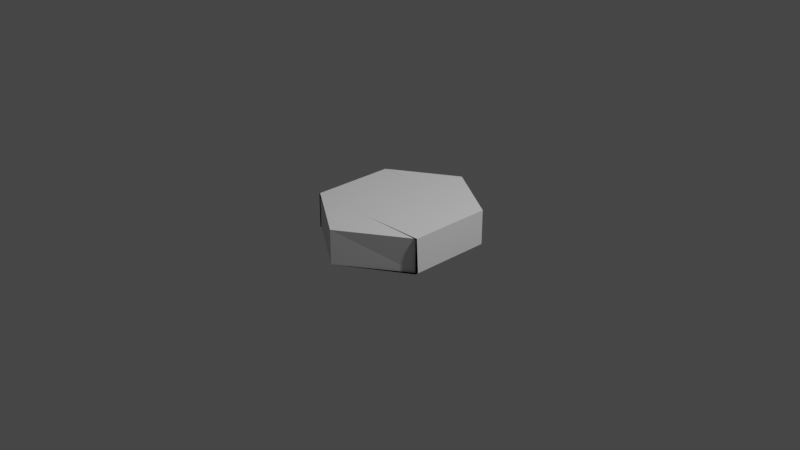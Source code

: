 # Source: hexagon.blend  (saved by Blender 3.1.7; exported with 4.5.12 LTS)
import bpy
from mathutils import Matrix  # noqa: F401  (used for matrix-valued properties, if any)

bpy.ops.wm.read_factory_settings(use_empty=True)
scene = bpy.context.scene
scene.name = 'Scene'

# ---- collections
col_collection = bpy.data.collections.new('Collection'); scene.collection.children.link(col_collection)

# ---- world
world_world = bpy.data.worlds.new('World'); scene.world = world_world
world_world.use_nodes = True; world_world.node_tree.nodes.clear()
_N = world_world.node_tree.nodes; _L = world_world.node_tree.links
n0 = _N.new('ShaderNodeOutputWorld'); n0.name = 'World Output'; n0.location = (300, 300)
n1 = _N.new('ShaderNodeBackground'); n1.name = 'Background'; n1.location = (10, 300)
n1.inputs[0].default_value = (0.05088, 0.05088, 0.05088, 1.0)
_L.new(n1.outputs[0], n0.inputs[0])
n0.is_active_output = True
world_world.color = (0.05088, 0.05088, 0.05088)
world_world.use_sun_shadow = False
world_world.sun_shadow_jitter_overblur = 0.0

# ---- cameras
cam_camera = bpy.data.cameras.new('Camera')
cam_camera.clip_end = 100.0
cam_camera.ortho_scale = 7.314

# ---- lights
light_light = bpy.data.lights.new('Light', 'POINT')
light_light.transmission_factor = 0.0
light_light.energy = 1000.0
light_light.shadow_soft_size = 0.1
light_light.shadow_maximum_resolution = 0.006
light_light.use_absolute_resolution = True

# ---- meshes
me_cube_001 = bpy.data.meshes.new('Cube.001')
me_cube_001.from_pydata([(-1.0, -0.4883, -1.0), (-1.0, -0.4883, 1.0), (-1.0, 0.5101, -1.0), (-1.0, 0.5101, 1.0), (1.0, -0.4612, -1.0), (1.0, -0.4806, 1.0), (1.0, 0.5171, -1.0), (1.0, 0.5171, 1.0), (0.0, 1.0, -1.0), (0.0, 1.0, 1.0), (0.0, -1.0, -1.0), (0.0, -1.0, 1.0), (-1.0, 0.0, -1.0), (-1.0, 0.0, 1.0), (1.0, 0.0, -1.0), (1.0, 0.0, 1.0), (0.0, 0.0, 1.0), (0.0, 0.0, -1.0), (-1.0, -0.5018, -1.0), (1.0, -0.5, 1.0), (0.0, -0.5, 1.0), (0.0, -0.5, -1.0), (-1.0, -0.5, 1.0), (1.0, -0.5, -1.0), (-1.0, 0.5131, 1.0), (1.0, 0.5131, -1.0), (-1.0, 0.5131, -1.0), (1.0, 0.5131, 1.0), (0.0, 0.5131, 1.0), (0.0, 0.5131, -1.0)], [], [(26, 24, 3, 2), (8, 9, 7, 6), (23, 19, 5, 4), (10, 11, 1, 0), (21, 23, 4, 10), (20, 22, 1, 11), (19, 20, 11, 5), (18, 21, 10, 0), (4, 5, 11, 10), (2, 3, 9, 8), (26, 29, 17, 12), (27, 28, 16, 15), (28, 24, 13, 16), (29, 25, 14, 17), (25, 27, 15, 14), (18, 22, 13, 12), (0, 1, 22, 18), (12, 17, 21, 18), (15, 16, 20, 19), (16, 13, 22, 20), (17, 14, 23, 21), (14, 15, 19, 23), (6, 7, 27, 25), (8, 6, 25, 29), (9, 3, 24, 28), (7, 9, 28, 27), (2, 8, 29, 26), (12, 13, 24, 26)])
_uv = me_cube_001.uv_layers.new(name='UVMap')
_uv.uv.foreach_set('vector', [0.375, 0.1891, 0.625, 0.1891, 0.625, 0.25, 0.375, 0.25, 0.375, 0.375, 0.625, 0.375, 0.625, 0.5, 0.375, 0.5, 0.375, 0.6875, 0.625, 0.6875, 0.625, 0.75, 0.375, 0.7476, 0.375, 0.875, 0.625, 0.875, 0.625, 1.0, 0.375, 1.0, 0.25, 0.6875, 0.375, 0.6875, 0.375, 0.7476, 0.25, 0.75, 0.75, 0.6875, 0.875, 0.6875, 0.875, 0.75, 0.75, 0.75, 0.625, 0.6875, 0.75, 0.6875, 0.75, 0.75, 0.625, 0.75, 0.125, 0.6875, 0.25, 0.6875, 0.25, 0.75, 0.125, 0.75, 0.375, 0.7476, 0.625, 0.75, 0.625, 0.875, 0.375, 0.875, 0.375, 0.25, 0.625, 0.25, 0.625, 0.375, 0.375, 0.375, 0.125, 0.5609, 0.25, 0.5609, 0.25, 0.625, 0.125, 0.625, 0.625, 0.5609, 0.75, 0.5609, 0.75, 0.625, 0.625, 0.625, 0.75, 0.5609, 0.875, 0.5609, 0.875, 0.625, 0.75, 0.625, 0.25, 0.5609, 0.375, 0.5609, 0.375, 0.625, 0.25, 0.625, 0.375, 0.5609, 0.625, 0.5609, 0.625, 0.625, 0.375, 0.625, 0.375, 0.0625, 0.625, 0.0625, 0.625, 0.125, 0.375, 0.125, 0.375, 0.0, 0.625, 0.0, 0.625, 0.0625, 0.375, 0.0625, 0.125, 0.625, 0.25, 0.625, 0.25, 0.6875, 0.125, 0.6875, 0.625, 0.625, 0.75, 0.625, 0.75, 0.6875, 0.625, 0.6875, 0.75, 0.625, 0.875, 0.625, 0.875, 0.6875, 0.75, 0.6875, 0.25, 0.625, 0.375, 0.625, 0.375, 0.6875, 0.25, 0.6875, 0.375, 0.625, 0.625, 0.625, 0.625, 0.6875, 0.375, 0.6875, 0.375, 0.5, 0.625, 0.5, 0.625, 0.5609, 0.375, 0.5609, 0.25, 0.5, 0.375, 0.5, 0.375, 0.5609, 0.25, 0.5609, 0.75, 0.5, 0.875, 0.5, 0.875, 0.5609, 0.75, 0.5609, 0.625, 0.5, 0.75, 0.5, 0.75, 0.5609, 0.625, 0.5609, 0.125, 0.5, 0.25, 0.5, 0.25, 0.5609, 0.125, 0.5609, 0.375, 0.125, 0.625, 0.125, 0.625, 0.1891, 0.375, 0.1891])
me_cube_001.use_remesh_fix_poles = True
me_cube_001.use_remesh_preserve_attributes = False
me_cube_001.update()

# ---- objects
ob_light = bpy.data.objects.new('Light', light_light)
ob_camera = bpy.data.objects.new('Camera', cam_camera)
ob_cube = bpy.data.objects.new('Cube', me_cube_001)

# ---- transforms, parenting, visibility, modifiers, constraints
ob_light.location = (4.076, 1.005, 5.904)
ob_light.rotation_euler = (0.6503, 0.05522, 1.866)
ob_light.lock_rotations_4d = False
ob_light.empty_display_type = 'ARROWS'
ob_light.color = (0.0, 0.0, 0.0, 0.0)
ob_light.lineart.crease_threshold = 0.0
ob_camera.location = (7.359, -6.926, 4.958)
ob_camera.rotation_euler = (1.109, 0.0, 0.8149)
ob_camera.lock_rotations_4d = False
ob_camera.empty_display_type = 'ARROWS'
ob_camera.color = (0.0, 0.0, 0.0, 0.0)
ob_camera.display_type = 'WIRE'
ob_camera.lineart.crease_threshold = 0.0
ob_cube.location = (0.0, 0.0, 0.0)
ob_cube.scale = (0.7068, 0.9076, 0.188)

# ---- collection membership
col_collection.objects.link(ob_light)
col_collection.objects.link(ob_camera)
col_collection.objects.link(ob_cube)

# ---- scene / render settings (as saved in the file)
scene.camera = ob_camera
scene.frame_start = 1; scene.frame_end = 250; scene.frame_set(1)
scene.render.engine = 'BLENDER_EEVEE_NEXT'
scene.cycles.sampling_pattern = 'TABULATED_SOBOL'
scene.cycles.use_light_tree = False
scene.view_settings.view_transform = 'Filmic'
bpy.context.view_layer.update()
